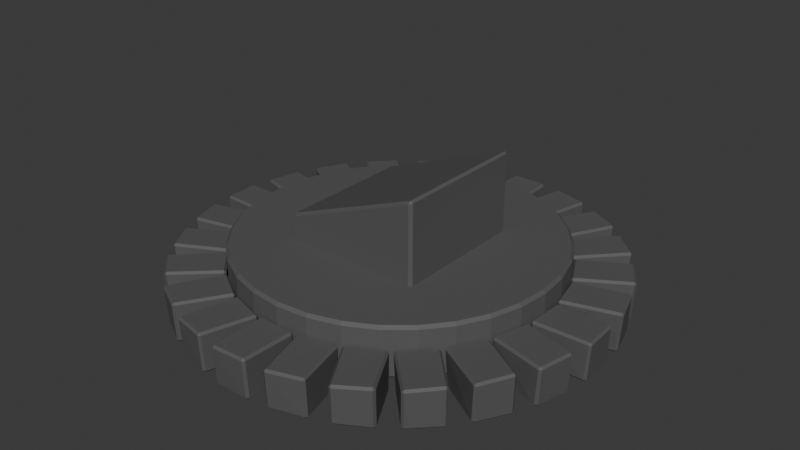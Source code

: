 # Source: Altar.blend  (saved by Blender 4.2.66; exported with 4.5.12 LTS)
import bpy
from mathutils import Matrix  # noqa: F401  (used for matrix-valued properties, if any)

bpy.ops.wm.read_factory_settings(use_empty=True)
scene = bpy.context.scene
scene.name = 'Scene'

# ---- collections
col_collection = bpy.data.collections.new('Collection'); scene.collection.children.link(col_collection)

# ---- materials (node trees are filled in below, after node groups)
mat_rock = bpy.data.materials.new('Rock')

# ---- material node trees
mat_rock.use_nodes = True; mat_rock.node_tree.nodes.clear()
_N = mat_rock.node_tree.nodes; _L = mat_rock.node_tree.links
n0 = _N.new('ShaderNodeBsdfPrincipled'); n0.name = 'Principled BSDF'; n0.location = (10, 300)
n0.inputs[0].default_value = (0.09412, 0.09412, 0.09412, 1.0)
n0.inputs[2].default_value = 0.7008
n1 = _N.new('ShaderNodeOutputMaterial'); n1.name = 'Material Output'; n1.location = (300, 300)
_L.new(n0.outputs[0], n1.inputs[0])
n1.is_active_output = True

# ---- world
world_world = bpy.data.worlds.new('World'); scene.world = world_world
world_world.use_nodes = True; world_world.node_tree.nodes.clear()
_N = world_world.node_tree.nodes; _L = world_world.node_tree.links
n0 = _N.new('ShaderNodeOutputWorld'); n0.name = 'World Output'; n0.location = (300, 300)
n1 = _N.new('ShaderNodeBackground'); n1.name = 'Background'; n1.location = (10, 300)
n1.inputs[0].default_value = (0.05088, 0.05088, 0.05088, 1.0)
_L.new(n1.outputs[0], n0.inputs[0])
n0.is_active_output = True
world_world.color = (0.05088, 0.05088, 0.05088)
world_world.sun_shadow_jitter_overblur = 0.0

# ---- meshes
me_cube_001 = bpy.data.meshes.new('Cube.001')
me_cube_001.from_pydata([(-0.2603, -2.955, -0.2674), (-0.2585, -2.99, 0.2675), (-0.2512, -2.221, -0.272), (-0.2753, -2.181, 0.2638), (0.2502, -2.944, -0.2749), (0.2503, -2.968, 0.2743), (0.2535, -2.199, -0.2791), (0.2613, -2.201, 0.2654), (2.922, 0.5135, -0.2678), (2.955, 0.5243, 0.2671), (2.21, 0.3323, -0.2724), (2.178, 0.2985, 0.2634), (2.779, 1.004, -0.2753), (2.802, 1.01, 0.274), (2.059, 0.814, -0.2795), (2.058, 0.8219, 0.265), (-1.252, 2.69, -0.2682), (-1.271, 2.719, 0.2667), (-0.8931, 2.049, -0.2728), (-0.852, 2.026, 0.263), (-1.688, 2.424, -0.2757), (-1.701, 2.446, 0.2736), (-1.319, 1.778, -0.2798), (-1.327, 1.775, 0.2646), (-2.274, -1.906, -0.2686), (-2.297, -1.932, 0.2663), (-1.748, -1.393, -0.2732), (-1.737, -1.347, 0.2626), (-1.905, -2.258, -0.2761), (-1.922, -2.276, 0.2732), (-1.376, -1.734, -0.2802), (-1.371, -1.741, 0.2642), (2.429, -1.703, -0.269), (2.46, -1.719, 0.2659), (1.798, -1.328, -0.2736), (1.751, -1.329, 0.2623), (2.674, -1.255, -0.2764), (2.696, -1.267, 0.2728), (2.031, -0.88, -0.2806), (2.036, -0.874, 0.2638), (1.016, 2.787, -0.2694), (1.024, 2.822, 0.2655), (0.8175, 2.08, -0.2739), (0.8304, 2.035, 0.2619), (0.5202, 2.908, -0.2768), (0.5265, 2.932, 0.2724), (0.3243, 2.19, -0.281), (0.3172, 2.193, 0.2634), (-2.955, 0.2603, -0.2698), (-2.99, 0.2585, 0.2651), (-2.221, 0.2511, -0.2743), (-2.181, 0.2753, 0.2615), (-2.944, -0.2502, -0.2772), (-2.968, -0.2503, 0.272), (-2.199, -0.2535, -0.2814), (-2.201, -0.2613, 0.263), (0.5135, -2.922, -0.2702), (0.5243, -2.955, 0.2647), (0.3323, -2.21, -0.2747), (0.2985, -2.178, 0.2611), (1.004, -2.779, -0.2776), (1.01, -2.802, 0.2716), (0.814, -2.059, -0.2818), (0.8219, -2.058, 0.2626), (2.69, 1.252, -0.2706), (2.719, 1.271, 0.2643), (2.049, 0.8931, -0.2751), (2.026, 0.852, 0.2607), (2.424, 1.689, -0.278), (2.446, 1.701, 0.2712), (1.778, 1.319, -0.2822), (1.775, 1.327, 0.2622), (-1.906, 2.274, -0.271), (-1.932, 2.297, 0.264), (-1.393, 1.748, -0.2755), (-1.347, 1.737, 0.2603), (-2.258, 1.905, -0.2784), (-2.276, 1.922, 0.2708), (-1.734, 1.376, -0.2826), (-1.741, 1.371, 0.2618), (-1.703, -2.429, -0.2714), (-1.719, -2.46, 0.2636), (-1.328, -1.798, -0.2759), (-1.329, -1.751, 0.2599), (-1.255, -2.674, -0.2788), (-1.267, -2.696, 0.2704), (-0.88, -2.031, -0.283), (-0.874, -2.036, 0.2614), (2.787, -1.016, -0.2718), (2.822, -1.024, 0.2632), (2.08, -0.8175, -0.2763), (2.035, -0.8304, 0.2595), (2.908, -0.5202, -0.2792), (2.932, -0.5265, 0.27), (2.19, -0.3243, -0.2834), (2.193, -0.3172, 0.261), (0.2603, 2.955, -0.2721), (0.2584, 2.99, 0.2628), (0.2511, 2.221, -0.2767), (0.2753, 2.181, 0.2591), (-0.2502, 2.944, -0.2796), (-0.2504, 2.968, 0.2696), (-0.2535, 2.199, -0.2838), (-0.2613, 2.201, 0.2606), (-2.922, -0.5135, -0.2725), (-2.955, -0.5243, 0.2624), (-2.21, -0.3323, -0.2771), (-2.178, -0.2985, 0.2587), (-2.779, -1.004, -0.28), (-2.802, -1.01, 0.2692), (-2.059, -0.814, -0.2842), (-2.058, -0.8219, 0.2602), (1.252, -2.69, -0.2729), (1.271, -2.719, 0.262), (0.8931, -2.049, -0.2775), (0.852, -2.026, 0.2583), (1.689, -2.424, -0.2804), (1.701, -2.446, 0.2688), (1.319, -1.778, -0.2846), (1.327, -1.775, 0.2599), (2.274, 1.906, -0.2733), (2.297, 1.932, 0.2616), (1.748, 1.393, -0.2779), (1.737, 1.347, 0.2579), (1.905, 2.258, -0.2808), (1.922, 2.276, 0.2684), (1.376, 1.734, -0.285), (1.371, 1.741, 0.2595), (-2.429, 1.703, -0.2737), (-2.46, 1.719, 0.2612), (-1.798, 1.328, -0.2783), (-1.751, 1.329, 0.2575), (-2.674, 1.255, -0.2812), (-2.696, 1.267, 0.268), (-2.031, 0.88, -0.2854), (-2.036, 0.874, 0.2591), (-1.016, -2.787, -0.2741), (-1.024, -2.822, 0.2608), (-0.8175, -2.08, -0.2787), (-0.8304, -2.035, 0.2571), (-0.5202, -2.908, -0.2816), (-0.5265, -2.932, 0.2676), (-0.3243, -2.19, -0.2858), (-0.3172, -2.193, 0.2587), (2.955, -0.2603, -0.2745), (2.99, -0.2584, 0.2604), (2.221, -0.2511, -0.2791), (2.181, -0.2753, 0.2567), (2.944, 0.2502, -0.282), (2.968, 0.2504, 0.2673), (2.199, 0.2535, -0.2862), (2.201, 0.2613, 0.2583), (-0.5135, 2.922, -0.2749), (-0.5243, 2.955, 0.26), (-0.3323, 2.21, -0.2795), (-0.2985, 2.178, 0.2563), (-1.004, 2.779, -0.2824), (-1.01, 2.802, 0.2669), (-0.814, 2.059, -0.2865), (-0.8219, 2.058, 0.2579), (-2.69, -1.252, -0.2753), (-2.719, -1.271, 0.2596), (-2.049, -0.8931, -0.2799), (-2.026, -0.852, 0.256), (-2.424, -1.689, -0.2828), (-2.446, -1.701, 0.2665), (-1.778, -1.319, -0.2869), (-1.775, -1.327, 0.2575), (1.906, -2.274, -0.2757), (1.932, -2.297, 0.2592), (1.393, -1.748, -0.2803), (1.347, -1.737, 0.2556), (2.258, -1.905, -0.2831), (2.276, -1.922, 0.2661), (1.734, -1.376, -0.2873), (1.741, -1.371, 0.2571), (1.703, 2.429, -0.2761), (1.719, 2.46, 0.2588), (1.328, 1.798, -0.2806), (1.329, 1.751, 0.2552), (1.255, 2.674, -0.2835), (1.267, 2.696, 0.2657), (0.88, 2.031, -0.2877), (0.874, 2.036, 0.2567), (-2.787, 1.016, -0.2765), (-2.822, 1.024, 0.2584), (-2.08, 0.8175, -0.281), (-2.035, 0.8304, 0.2548), (-2.908, 0.5202, -0.2839), (-2.932, 0.5264, 0.2653), (-2.19, 0.3243, -0.2881), (-2.193, 0.3172, 0.2563), (-0.2603, -2.955, -0.2769), (-0.2584, -2.99, 0.258), (-0.2511, -2.221, -0.2814), (-0.2753, -2.181, 0.2544), (0.2502, -2.944, -0.2843), (0.2504, -2.968, 0.2649), (0.2535, -2.199, -0.2885), (0.2613, -2.201, 0.2559), (2.922, 0.5135, -0.2773), (2.955, 0.5243, 0.2576), (2.21, 0.3323, -0.2818), (2.178, 0.2985, 0.254), (2.779, 1.004, -0.2847), (2.802, 1.01, 0.2645), (2.059, 0.814, -0.2889), (2.058, 0.8219, 0.2555), (-1.252, 2.69, -0.2777), (-1.271, 2.719, 0.2573), (-0.8931, 2.049, -0.2822), (-0.852, 2.026, 0.2536), (-1.689, 2.424, -0.2851), (-1.701, 2.446, 0.2641), (-1.319, 1.778, -0.2893), (-1.327, 1.775, 0.2551)], [], [(0, 1, 3, 2), (2, 3, 7, 6), (6, 7, 5, 4), (4, 5, 1, 0), (2, 6, 4, 0), (7, 3, 1, 5), (8, 9, 11, 10), (10, 11, 15, 14), (14, 15, 13, 12), (12, 13, 9, 8), (10, 14, 12, 8), (15, 11, 9, 13), (16, 17, 19, 18), (18, 19, 23, 22), (22, 23, 21, 20), (20, 21, 17, 16), (18, 22, 20, 16), (23, 19, 17, 21), (24, 25, 27, 26), (26, 27, 31, 30), (30, 31, 29, 28), (28, 29, 25, 24), (26, 30, 28, 24), (31, 27, 25, 29), (32, 33, 35, 34), (34, 35, 39, 38), (38, 39, 37, 36), (36, 37, 33, 32), (34, 38, 36, 32), (39, 35, 33, 37), (40, 41, 43, 42), (42, 43, 47, 46), (46, 47, 45, 44), (44, 45, 41, 40), (42, 46, 44, 40), (47, 43, 41, 45), (48, 49, 51, 50), (50, 51, 55, 54), (54, 55, 53, 52), (52, 53, 49, 48), (50, 54, 52, 48), (55, 51, 49, 53), (56, 57, 59, 58), (58, 59, 63, 62), (62, 63, 61, 60), (60, 61, 57, 56), (58, 62, 60, 56), (63, 59, 57, 61), (64, 65, 67, 66), (66, 67, 71, 70), (70, 71, 69, 68), (68, 69, 65, 64), (66, 70, 68, 64), (71, 67, 65, 69), (72, 73, 75, 74), (74, 75, 79, 78), (78, 79, 77, 76), (76, 77, 73, 72), (74, 78, 76, 72), (79, 75, 73, 77), (80, 81, 83, 82), (82, 83, 87, 86), (86, 87, 85, 84), (84, 85, 81, 80), (82, 86, 84, 80), (87, 83, 81, 85), (88, 89, 91, 90), (90, 91, 95, 94), (94, 95, 93, 92), (92, 93, 89, 88), (90, 94, 92, 88), (95, 91, 89, 93), (96, 97, 99, 98), (98, 99, 103, 102), (102, 103, 101, 100), (100, 101, 97, 96), (98, 102, 100, 96), (103, 99, 97, 101), (104, 105, 107, 106), (106, 107, 111, 110), (110, 111, 109, 108), (108, 109, 105, 104), (106, 110, 108, 104), (111, 107, 105, 109), (112, 113, 115, 114), (114, 115, 119, 118), (118, 119, 117, 116), (116, 117, 113, 112), (114, 118, 116, 112), (119, 115, 113, 117), (120, 121, 123, 122), (122, 123, 127, 126), (126, 127, 125, 124), (124, 125, 121, 120), (122, 126, 124, 120), (127, 123, 121, 125), (128, 129, 131, 130), (130, 131, 135, 134), (134, 135, 133, 132), (132, 133, 129, 128), (130, 134, 132, 128), (135, 131, 129, 133), (136, 137, 139, 138), (138, 139, 143, 142), (142, 143, 141, 140), (140, 141, 137, 136), (138, 142, 140, 136), (143, 139, 137, 141), (144, 145, 147, 146), (146, 147, 151, 150), (150, 151, 149, 148), (148, 149, 145, 144), (146, 150, 148, 144), (151, 147, 145, 149), (152, 153, 155, 154), (154, 155, 159, 158), (158, 159, 157, 156), (156, 157, 153, 152), (154, 158, 156, 152), (159, 155, 153, 157), (160, 161, 163, 162), (162, 163, 167, 166), (166, 167, 165, 164), (164, 165, 161, 160), (162, 166, 164, 160), (167, 163, 161, 165), (168, 169, 171, 170), (170, 171, 175, 174), (174, 175, 173, 172), (172, 173, 169, 168), (170, 174, 172, 168), (175, 171, 169, 173), (176, 177, 179, 178), (178, 179, 183, 182), (182, 183, 181, 180), (180, 181, 177, 176), (178, 182, 180, 176), (183, 179, 177, 181), (184, 185, 187, 186), (186, 187, 191, 190), (190, 191, 189, 188), (188, 189, 185, 184), (186, 190, 188, 184), (191, 187, 185, 189), (192, 193, 195, 194), (194, 195, 199, 198), (198, 199, 197, 196), (196, 197, 193, 192), (194, 198, 196, 192), (199, 195, 193, 197), (200, 201, 203, 202), (202, 203, 207, 206), (206, 207, 205, 204), (204, 205, 201, 200), (202, 206, 204, 200), (207, 203, 201, 205), (208, 209, 211, 210), (210, 211, 215, 214), (214, 215, 213, 212), (212, 213, 209, 208), (210, 214, 212, 208), (215, 211, 209, 213)])
_uv = me_cube_001.uv_layers.new(name='UVMap')
_uv.uv.foreach_set('vector', [0.375, 0.0, 0.625, 0.0, 0.625, 0.25, 0.375, 0.25, 0.375, 0.25, 0.625, 0.25, 0.625, 0.5, 0.375, 0.5, 0.375, 0.5, 0.625, 0.5, 0.625, 0.75, 0.375, 0.75, 0.375, 0.75, 0.625, 0.75, 0.625, 1.0, 0.375, 1.0, 0.125, 0.5, 0.375, 0.5, 0.375, 0.75, 0.125, 0.75, 0.625, 0.5, 0.875, 0.5, 0.875, 0.75, 0.625, 0.75, 0.375, 0.0, 0.625, 0.0, 0.625, 0.25, 0.375, 0.25, 0.375, 0.25, 0.625, 0.25, 0.625, 0.5, 0.375, 0.5, 0.375, 0.5, 0.625, 0.5, 0.625, 0.75, 0.375, 0.75, 0.375, 0.75, 0.625, 0.75, 0.625, 1.0, 0.375, 1.0, 0.125, 0.5, 0.375, 0.5, 0.375, 0.75, 0.125, 0.75, 0.625, 0.5, 0.875, 0.5, 0.875, 0.75, 0.625, 0.75, 0.375, 0.0, 0.625, 0.0, 0.625, 0.25, 0.375, 0.25, 0.375, 0.25, 0.625, 0.25, 0.625, 0.5, 0.375, 0.5, 0.375, 0.5, 0.625, 0.5, 0.625, 0.75, 0.375, 0.75, 0.375, 0.75, 0.625, 0.75, 0.625, 1.0, 0.375, 1.0, 0.125, 0.5, 0.375, 0.5, 0.375, 0.75, 0.125, 0.75, 0.625, 0.5, 0.875, 0.5, 0.875, 0.75, 0.625, 0.75, 0.375, 0.0, 0.625, 0.0, 0.625, 0.25, 0.375, 0.25, 0.375, 0.25, 0.625, 0.25, 0.625, 0.5, 0.375, 0.5, 0.375, 0.5, 0.625, 0.5, 0.625, 0.75, 0.375, 0.75, 0.375, 0.75, 0.625, 0.75, 0.625, 1.0, 0.375, 1.0, 0.125, 0.5, 0.375, 0.5, 0.375, 0.75, 0.125, 0.75, 0.625, 0.5, 0.875, 0.5, 0.875, 0.75, 0.625, 0.75, 0.375, 0.0, 0.625, 0.0, 0.625, 0.25, 0.375, 0.25, 0.375, 0.25, 0.625, 0.25, 0.625, 0.5, 0.375, 0.5, 0.375, 0.5, 0.625, 0.5, 0.625, 0.75, 0.375, 0.75, 0.375, 0.75, 0.625, 0.75, 0.625, 1.0, 0.375, 1.0, 0.125, 0.5, 0.375, 0.5, 0.375, 0.75, 0.125, 0.75, 0.625, 0.5, 0.875, 0.5, 0.875, 0.75, 0.625, 0.75, 0.375, 0.0, 0.625, 0.0, 0.625, 0.25, 0.375, 0.25, 0.375, 0.25, 0.625, 0.25, 0.625, 0.5, 0.375, 0.5, 0.375, 0.5, 0.625, 0.5, 0.625, 0.75, 0.375, 0.75, 0.375, 0.75, 0.625, 0.75, 0.625, 1.0, 0.375, 1.0, 0.125, 0.5, 0.375, 0.5, 0.375, 0.75, 0.125, 0.75, 0.625, 0.5, 0.875, 0.5, 0.875, 0.75, 0.625, 0.75, 0.375, 0.0, 0.625, 0.0, 0.625, 0.25, 0.375, 0.25, 0.375, 0.25, 0.625, 0.25, 0.625, 0.5, 0.375, 0.5, 0.375, 0.5, 0.625, 0.5, 0.625, 0.75, 0.375, 0.75, 0.375, 0.75, 0.625, 0.75, 0.625, 1.0, 0.375, 1.0, 0.125, 0.5, 0.375, 0.5, 0.375, 0.75, 0.125, 0.75, 0.625, 0.5, 0.875, 0.5, 0.875, 0.75, 0.625, 0.75, 0.375, 0.0, 0.625, 0.0, 0.625, 0.25, 0.375, 0.25, 0.375, 0.25, 0.625, 0.25, 0.625, 0.5, 0.375, 0.5, 0.375, 0.5, 0.625, 0.5, 0.625, 0.75, 0.375, 0.75, 0.375, 0.75, 0.625, 0.75, 0.625, 1.0, 0.375, 1.0, 0.125, 0.5, 0.375, 0.5, 0.375, 0.75, 0.125, 0.75, 0.625, 0.5, 0.875, 0.5, 0.875, 0.75, 0.625, 0.75, 0.375, 0.0, 0.625, 0.0, 0.625, 0.25, 0.375, 0.25, 0.375, 0.25, 0.625, 0.25, 0.625, 0.5, 0.375, 0.5, 0.375, 0.5, 0.625, 0.5, 0.625, 0.75, 0.375, 0.75, 0.375, 0.75, 0.625, 0.75, 0.625, 1.0, 0.375, 1.0, 0.125, 0.5, 0.375, 0.5, 0.375, 0.75, 0.125, 0.75, 0.625, 0.5, 0.875, 0.5, 0.875, 0.75, 0.625, 0.75, 0.375, 0.0, 0.625, 0.0, 0.625, 0.25, 0.375, 0.25, 0.375, 0.25, 0.625, 0.25, 0.625, 0.5, 0.375, 0.5, 0.375, 0.5, 0.625, 0.5, 0.625, 0.75, 0.375, 0.75, 0.375, 0.75, 0.625, 0.75, 0.625, 1.0, 0.375, 1.0, 0.125, 0.5, 0.375, 0.5, 0.375, 0.75, 0.125, 0.75, 0.625, 0.5, 0.875, 0.5, 0.875, 0.75, 0.625, 0.75, 0.375, 0.0, 0.625, 0.0, 0.625, 0.25, 0.375, 0.25, 0.375, 0.25, 0.625, 0.25, 0.625, 0.5, 0.375, 0.5, 0.375, 0.5, 0.625, 0.5, 0.625, 0.75, 0.375, 0.75, 0.375, 0.75, 0.625, 0.75, 0.625, 1.0, 0.375, 1.0, 0.125, 0.5, 0.375, 0.5, 0.375, 0.75, 0.125, 0.75, 0.625, 0.5, 0.875, 0.5, 0.875, 0.75, 0.625, 0.75, 0.375, 0.0, 0.625, 0.0, 0.625, 0.25, 0.375, 0.25, 0.375, 0.25, 0.625, 0.25, 0.625, 0.5, 0.375, 0.5, 0.375, 0.5, 0.625, 0.5, 0.625, 0.75, 0.375, 0.75, 0.375, 0.75, 0.625, 0.75, 0.625, 1.0, 0.375, 1.0, 0.125, 0.5, 0.375, 0.5, 0.375, 0.75, 0.125, 0.75, 0.625, 0.5, 0.875, 0.5, 0.875, 0.75, 0.625, 0.75, 0.375, 0.0, 0.625, 0.0, 0.625, 0.25, 0.375, 0.25, 0.375, 0.25, 0.625, 0.25, 0.625, 0.5, 0.375, 0.5, 0.375, 0.5, 0.625, 0.5, 0.625, 0.75, 0.375, 0.75, 0.375, 0.75, 0.625, 0.75, 0.625, 1.0, 0.375, 1.0, 0.125, 0.5, 0.375, 0.5, 0.375, 0.75, 0.125, 0.75, 0.625, 0.5, 0.875, 0.5, 0.875, 0.75, 0.625, 0.75, 0.375, 0.0, 0.625, 0.0, 0.625, 0.25, 0.375, 0.25, 0.375, 0.25, 0.625, 0.25, 0.625, 0.5, 0.375, 0.5, 0.375, 0.5, 0.625, 0.5, 0.625, 0.75, 0.375, 0.75, 0.375, 0.75, 0.625, 0.75, 0.625, 1.0, 0.375, 1.0, 0.125, 0.5, 0.375, 0.5, 0.375, 0.75, 0.125, 0.75, 0.625, 0.5, 0.875, 0.5, 0.875, 0.75, 0.625, 0.75, 0.375, 0.0, 0.625, 0.0, 0.625, 0.25, 0.375, 0.25, 0.375, 0.25, 0.625, 0.25, 0.625, 0.5, 0.375, 0.5, 0.375, 0.5, 0.625, 0.5, 0.625, 0.75, 0.375, 0.75, 0.375, 0.75, 0.625, 0.75, 0.625, 1.0, 0.375, 1.0, 0.125, 0.5, 0.375, 0.5, 0.375, 0.75, 0.125, 0.75, 0.625, 0.5, 0.875, 0.5, 0.875, 0.75, 0.625, 0.75, 0.375, 0.0, 0.625, 0.0, 0.625, 0.25, 0.375, 0.25, 0.375, 0.25, 0.625, 0.25, 0.625, 0.5, 0.375, 0.5, 0.375, 0.5, 0.625, 0.5, 0.625, 0.75, 0.375, 0.75, 0.375, 0.75, 0.625, 0.75, 0.625, 1.0, 0.375, 1.0, 0.125, 0.5, 0.375, 0.5, 0.375, 0.75, 0.125, 0.75, 0.625, 0.5, 0.875, 0.5, 0.875, 0.75, 0.625, 0.75, 0.375, 0.0, 0.625, 0.0, 0.625, 0.25, 0.375, 0.25, 0.375, 0.25, 0.625, 0.25, 0.625, 0.5, 0.375, 0.5, 0.375, 0.5, 0.625, 0.5, 0.625, 0.75, 0.375, 0.75, 0.375, 0.75, 0.625, 0.75, 0.625, 1.0, 0.375, 1.0, 0.125, 0.5, 0.375, 0.5, 0.375, 0.75, 0.125, 0.75, 0.625, 0.5, 0.875, 0.5, 0.875, 0.75, 0.625, 0.75, 0.375, 0.0, 0.625, 0.0, 0.625, 0.25, 0.375, 0.25, 0.375, 0.25, 0.625, 0.25, 0.625, 0.5, 0.375, 0.5, 0.375, 0.5, 0.625, 0.5, 0.625, 0.75, 0.375, 0.75, 0.375, 0.75, 0.625, 0.75, 0.625, 1.0, 0.375, 1.0, 0.125, 0.5, 0.375, 0.5, 0.375, 0.75, 0.125, 0.75, 0.625, 0.5, 0.875, 0.5, 0.875, 0.75, 0.625, 0.75, 0.375, 0.0, 0.625, 0.0, 0.625, 0.25, 0.375, 0.25, 0.375, 0.25, 0.625, 0.25, 0.625, 0.5, 0.375, 0.5, 0.375, 0.5, 0.625, 0.5, 0.625, 0.75, 0.375, 0.75, 0.375, 0.75, 0.625, 0.75, 0.625, 1.0, 0.375, 1.0, 0.125, 0.5, 0.375, 0.5, 0.375, 0.75, 0.125, 0.75, 0.625, 0.5, 0.875, 0.5, 0.875, 0.75, 0.625, 0.75, 0.375, 0.0, 0.625, 0.0, 0.625, 0.25, 0.375, 0.25, 0.375, 0.25, 0.625, 0.25, 0.625, 0.5, 0.375, 0.5, 0.375, 0.5, 0.625, 0.5, 0.625, 0.75, 0.375, 0.75, 0.375, 0.75, 0.625, 0.75, 0.625, 1.0, 0.375, 1.0, 0.125, 0.5, 0.375, 0.5, 0.375, 0.75, 0.125, 0.75, 0.625, 0.5, 0.875, 0.5, 0.875, 0.75, 0.625, 0.75, 0.375, 0.0, 0.625, 0.0, 0.625, 0.25, 0.375, 0.25, 0.375, 0.25, 0.625, 0.25, 0.625, 0.5, 0.375, 0.5, 0.375, 0.5, 0.625, 0.5, 0.625, 0.75, 0.375, 0.75, 0.375, 0.75, 0.625, 0.75, 0.625, 1.0, 0.375, 1.0, 0.125, 0.5, 0.375, 0.5, 0.375, 0.75, 0.125, 0.75, 0.625, 0.5, 0.875, 0.5, 0.875, 0.75, 0.625, 0.75, 0.375, 0.0, 0.625, 0.0, 0.625, 0.25, 0.375, 0.25, 0.375, 0.25, 0.625, 0.25, 0.625, 0.5, 0.375, 0.5, 0.375, 0.5, 0.625, 0.5, 0.625, 0.75, 0.375, 0.75, 0.375, 0.75, 0.625, 0.75, 0.625, 1.0, 0.375, 1.0, 0.125, 0.5, 0.375, 0.5, 0.375, 0.75, 0.125, 0.75, 0.625, 0.5, 0.875, 0.5, 0.875, 0.75, 0.625, 0.75, 0.375, 0.0, 0.625, 0.0, 0.625, 0.25, 0.375, 0.25, 0.375, 0.25, 0.625, 0.25, 0.625, 0.5, 0.375, 0.5, 0.375, 0.5, 0.625, 0.5, 0.625, 0.75, 0.375, 0.75, 0.375, 0.75, 0.625, 0.75, 0.625, 1.0, 0.375, 1.0, 0.125, 0.5, 0.375, 0.5, 0.375, 0.75, 0.125, 0.75, 0.625, 0.5, 0.875, 0.5, 0.875, 0.75, 0.625, 0.75, 0.375, 0.0, 0.625, 0.0, 0.625, 0.25, 0.375, 0.25, 0.375, 0.25, 0.625, 0.25, 0.625, 0.5, 0.375, 0.5, 0.375, 0.5, 0.625, 0.5, 0.625, 0.75, 0.375, 0.75, 0.375, 0.75, 0.625, 0.75, 0.625, 1.0, 0.375, 1.0, 0.125, 0.5, 0.375, 0.5, 0.375, 0.75, 0.125, 0.75, 0.625, 0.5, 0.875, 0.5, 0.875, 0.75, 0.625, 0.75, 0.375, 0.0, 0.625, 0.0, 0.625, 0.25, 0.375, 0.25, 0.375, 0.25, 0.625, 0.25, 0.625, 0.5, 0.375, 0.5, 0.375, 0.5, 0.625, 0.5, 0.625, 0.75, 0.375, 0.75, 0.375, 0.75, 0.625, 0.75, 0.625, 1.0, 0.375, 1.0, 0.125, 0.5, 0.375, 0.5, 0.375, 0.75, 0.125, 0.75, 0.625, 0.5, 0.875, 0.5, 0.875, 0.75, 0.625, 0.75, 0.375, 0.0, 0.625, 0.0, 0.625, 0.25, 0.375, 0.25, 0.375, 0.25, 0.625, 0.25, 0.625, 0.5, 0.375, 0.5, 0.375, 0.5, 0.625, 0.5, 0.625, 0.75, 0.375, 0.75, 0.375, 0.75, 0.625, 0.75, 0.625, 1.0, 0.375, 1.0, 0.125, 0.5, 0.375, 0.5, 0.375, 0.75, 0.125, 0.75, 0.625, 0.5, 0.875, 0.5, 0.875, 0.75, 0.625, 0.75, 0.375, 0.0, 0.625, 0.0, 0.625, 0.25, 0.375, 0.25, 0.375, 0.25, 0.625, 0.25, 0.625, 0.5, 0.375, 0.5, 0.375, 0.5, 0.625, 0.5, 0.625, 0.75, 0.375, 0.75, 0.375, 0.75, 0.625, 0.75, 0.625, 1.0, 0.375, 1.0, 0.125, 0.5, 0.375, 0.5, 0.375, 0.75, 0.125, 0.75, 0.625, 0.5, 0.875, 0.5, 0.875, 0.75, 0.625, 0.75])
me_cube_001.materials.append(mat_rock)
me_cube_001.update()
me_cylinder = bpy.data.meshes.new('Cylinder')
me_cylinder.from_pydata([(0.0, 2.202, -0.3474), (0.0, 2.202, 0.3474), (0.4297, 2.16, -0.3474), (0.4297, 2.16, 0.3474), (0.8428, 2.035, -0.3474), (0.8428, 2.035, 0.3474), (1.224, 1.831, -0.3474), (1.224, 1.831, 0.3474), (1.557, 1.557, -0.3474), (1.557, 1.557, 0.3474), (1.831, 1.224, -0.3474), (1.831, 1.224, 0.3474), (2.035, 0.8428, -0.3474), (2.035, 0.8428, 0.3474), (2.16, 0.4297, -0.3474), (2.16, 0.4297, 0.3474), (2.202, 0.0, -0.3474), (2.202, 0.0, 0.3474), (2.16, -0.4297, -0.3474), (2.16, -0.4297, 0.3474), (2.035, -0.8428, -0.3474), (2.035, -0.8428, 0.3474), (1.831, -1.224, -0.3474), (1.831, -1.224, 0.3474), (1.557, -1.557, -0.3474), (1.557, -1.557, 0.3474), (1.224, -1.831, -0.3474), (1.224, -1.831, 0.3474), (0.8428, -2.035, -0.3474), (0.8428, -2.035, 0.3474), (0.4297, -2.16, -0.3474), (0.4297, -2.16, 0.3474), (0.0, -2.202, -0.3474), (0.0, -2.202, 0.3474), (-0.4297, -2.16, -0.3474), (-0.4297, -2.16, 0.3474), (-0.8428, -2.035, -0.3474), (-0.8428, -2.035, 0.3474), (-1.224, -1.831, -0.3474), (-1.224, -1.831, 0.3474), (-1.557, -1.557, -0.3474), (-1.557, -1.557, 0.3474), (-1.831, -1.224, -0.3474), (-1.831, -1.224, 0.3474), (-2.035, -0.8428, -0.3474), (-2.035, -0.8428, 0.3474), (-2.16, -0.4297, -0.3474), (-2.16, -0.4297, 0.3474), (-2.202, 0.0, -0.3474), (-2.202, 0.0, 0.3474), (-2.16, 0.4297, -0.3474), (-2.16, 0.4297, 0.3474), (-2.035, 0.8428, -0.3474), (-2.035, 0.8428, 0.3474), (-1.831, 1.224, -0.3474), (-1.831, 1.224, 0.3474), (-1.557, 1.557, -0.3474), (-1.557, 1.557, 0.3474), (-1.224, 1.831, -0.3474), (-1.224, 1.831, 0.3474), (-0.8428, 2.035, -0.3474), (-0.8428, 2.035, 0.3474), (-0.4297, 2.16, -0.3474), (-0.4297, 2.16, 0.3474)], [], [(0, 1, 3, 2), (2, 3, 5, 4), (4, 5, 7, 6), (6, 7, 9, 8), (8, 9, 11, 10), (10, 11, 13, 12), (12, 13, 15, 14), (14, 15, 17, 16), (16, 17, 19, 18), (18, 19, 21, 20), (20, 21, 23, 22), (22, 23, 25, 24), (24, 25, 27, 26), (26, 27, 29, 28), (28, 29, 31, 30), (30, 31, 33, 32), (32, 33, 35, 34), (34, 35, 37, 36), (36, 37, 39, 38), (38, 39, 41, 40), (40, 41, 43, 42), (42, 43, 45, 44), (44, 45, 47, 46), (46, 47, 49, 48), (48, 49, 51, 50), (50, 51, 53, 52), (52, 53, 55, 54), (54, 55, 57, 56), (56, 57, 59, 58), (58, 59, 61, 60), (3, 1, 63, 61, 59, 57, 55, 53, 51, 49, 47, 45, 43, 41, 39, 37, 35, 33, 31, 29, 27, 25, 23, 21, 19, 17, 15, 13, 11, 9, 7, 5), (60, 61, 63, 62), (62, 63, 1, 0), (0, 2, 4, 6, 8, 10, 12, 14, 16, 18, 20, 22, 24, 26, 28, 30, 32, 34, 36, 38, 40, 42, 44, 46, 48, 50, 52, 54, 56, 58, 60, 62)])
_uv = me_cylinder.uv_layers.new(name='UVMap')
_uv.uv.foreach_set('vector', [1.0, 0.5, 1.0, 1.0, 0.9688, 1.0, 0.9688, 0.5, 0.9688, 0.5, 0.9688, 1.0, 0.9375, 1.0, 0.9375, 0.5, 0.9375, 0.5, 0.9375, 1.0, 0.9062, 1.0, 0.9062, 0.5, 0.9062, 0.5, 0.9062, 1.0, 0.875, 1.0, 0.875, 0.5, 0.875, 0.5, 0.875, 1.0, 0.8438, 1.0, 0.8438, 0.5, 0.8438, 0.5, 0.8438, 1.0, 0.8125, 1.0, 0.8125, 0.5, 0.8125, 0.5, 0.8125, 1.0, 0.7812, 1.0, 0.7812, 0.5, 0.7812, 0.5, 0.7812, 1.0, 0.75, 1.0, 0.75, 0.5, 0.75, 0.5, 0.75, 1.0, 0.7188, 1.0, 0.7188, 0.5, 0.7188, 0.5, 0.7188, 1.0, 0.6875, 1.0, 0.6875, 0.5, 0.6875, 0.5, 0.6875, 1.0, 0.6562, 1.0, 0.6562, 0.5, 0.6562, 0.5, 0.6562, 1.0, 0.625, 1.0, 0.625, 0.5, 0.625, 0.5, 0.625, 1.0, 0.5938, 1.0, 0.5938, 0.5, 0.5938, 0.5, 0.5938, 1.0, 0.5625, 1.0, 0.5625, 0.5, 0.5625, 0.5, 0.5625, 1.0, 0.5312, 1.0, 0.5312, 0.5, 0.5312, 0.5, 0.5312, 1.0, 0.5, 1.0, 0.5, 0.5, 0.5, 0.5, 0.5, 1.0, 0.4688, 1.0, 0.4688, 0.5, 0.4688, 0.5, 0.4688, 1.0, 0.4375, 1.0, 0.4375, 0.5, 0.4375, 0.5, 0.4375, 1.0, 0.4062, 1.0, 0.4062, 0.5, 0.4062, 0.5, 0.4062, 1.0, 0.375, 1.0, 0.375, 0.5, 0.375, 0.5, 0.375, 1.0, 0.3438, 1.0, 0.3438, 0.5, 0.3438, 0.5, 0.3438, 1.0, 0.3125, 1.0, 0.3125, 0.5, 0.3125, 0.5, 0.3125, 1.0, 0.2812, 1.0, 0.2812, 0.5, 0.2812, 0.5, 0.2812, 1.0, 0.25, 1.0, 0.25, 0.5, 0.25, 0.5, 0.25, 1.0, 0.2188, 1.0, 0.2188, 0.5, 0.2188, 0.5, 0.2188, 1.0, 0.1875, 1.0, 0.1875, 0.5, 0.1875, 0.5, 0.1875, 1.0, 0.1562, 1.0, 0.1562, 0.5, 0.1562, 0.5, 0.1562, 1.0, 0.125, 1.0, 0.125, 0.5, 0.125, 0.5, 0.125, 1.0, 0.09375, 1.0, 0.09375, 0.5, 0.09375, 0.5, 0.09375, 1.0, 0.0625, 1.0, 0.0625, 0.5, 0.2968, 0.4854, 0.25, 0.49, 0.2032, 0.4854, 0.1582, 0.4717, 0.1167, 0.4496, 0.08029, 0.4197, 0.05045, 0.3833, 0.02827, 0.3418, 0.01461, 0.2968, 0.01, 0.25, 0.01461, 0.2032, 0.02827, 0.1582, 0.05045, 0.1167, 0.08029, 0.08029, 0.1167, 0.05045, 0.1582, 0.02827, 0.2032, 0.01461, 0.25, 0.01, 0.2968, 0.01461, 0.3418, 0.02827, 0.3833, 0.05045, 0.4197, 0.08029, 0.4496, 0.1167, 0.4717, 0.1582, 0.4854, 0.2032, 0.49, 0.25, 0.4854, 0.2968, 0.4717, 0.3418, 0.4496, 0.3833, 0.4197, 0.4197, 0.3833, 0.4496, 0.3418, 0.4717, 0.0625, 0.5, 0.0625, 1.0, 0.03125, 1.0, 0.03125, 0.5, 0.03125, 0.5, 0.03125, 1.0, 0.0, 1.0, 0.0, 0.5, 0.75, 0.49, 0.7968, 0.4854, 0.8418, 0.4717, 0.8833, 0.4496, 0.9197, 0.4197, 0.9496, 0.3833, 0.9717, 0.3418, 0.9854, 0.2968, 0.99, 0.25, 0.9854, 0.2032, 0.9717, 0.1582, 0.9496, 0.1167, 0.9197, 0.08029, 0.8833, 0.05045, 0.8418, 0.02827, 0.7968, 0.01461, 0.75, 0.01, 0.7032, 0.01461, 0.6582, 0.02827, 0.6167, 0.05045, 0.5803, 0.08029, 0.5504, 0.1167, 0.5283, 0.1582, 0.5146, 0.2032, 0.51, 0.25, 0.5146, 0.2968, 0.5283, 0.3418, 0.5504, 0.3833, 0.5803, 0.4197, 0.6167, 0.4496, 0.6582, 0.4717, 0.7032, 0.4854])
me_cylinder.materials.append(mat_rock)
me_cylinder.update()
me_cube = bpy.data.meshes.new('Cube')
me_cube.from_pydata([(-1.0, -1.0, -1.0), (-1.0, -1.0, 0.2024), (-1.0, 1.0, -1.0), (-1.0, 1.0, 0.2024), (1.0, -1.0, -1.0), (1.0, -1.0, 1.0), (1.0, 1.0, -1.0), (1.0, 1.0, 1.0)], [], [(0, 1, 3, 2), (2, 3, 7, 6), (6, 7, 5, 4), (4, 5, 1, 0), (2, 6, 4, 0), (7, 3, 1, 5)])
_uv = me_cube.uv_layers.new(name='UVMap')
_uv.uv.foreach_set('vector', [0.375, 0.0, 0.5253, 0.0, 0.5253, 0.25, 0.375, 0.25, 0.375, 0.25, 0.5253, 0.25, 0.625, 0.5, 0.375, 0.5, 0.375, 0.5, 0.625, 0.5, 0.625, 0.75, 0.375, 0.75, 0.375, 0.75, 0.625, 0.75, 0.5253, 1.0, 0.375, 1.0, 0.125, 0.5, 0.375, 0.5, 0.375, 0.75, 0.125, 0.75, 0.625, 0.5, 0.875, 0.5, 0.875, 0.75, 0.625, 0.75])
me_cube.materials.append(mat_rock)
me_cube.update()

# ---- objects
ob_cube = bpy.data.objects.new('Cube', me_cube_001)
ob_cylinder = bpy.data.objects.new('Cylinder', me_cylinder)
ob_empty = bpy.data.objects.new('Empty', None)
ob_cube_001 = bpy.data.objects.new('Cube.001', me_cube)

# ---- transforms, parenting, visibility, modifiers, constraints
ob_cube.location = (0.0, 0.0, 0.000394)
_m = ob_cube.modifiers.new('Bevel', 'BEVEL')
_m.width = 0.03
_m.width_pct = 0.03
ob_cylinder.location = (0.0, 0.0, 0.1963)
_m = ob_cylinder.modifiers.new('Bevel', 'BEVEL')
_m.width = 0.04
_m.width_pct = 0.04
ob_empty.location = (0.0, 0.0, 0.0)
ob_empty.rotation_euler = (0.0, 0.0, 1.833)
ob_cube_001.location = (0.0, 0.0, 0.7057)
ob_cube_001.scale = (0.952, 0.952, 0.952)
_m = ob_cube_001.modifiers.new('Bevel', 'BEVEL')
_m.width = 0.04
_m.width_pct = 0.04

# ---- collection membership
col_collection.objects.link(ob_cube)
col_collection.objects.link(ob_cylinder)
col_collection.objects.link(ob_empty)
col_collection.objects.link(ob_cube_001)

# ---- scene / render settings (as saved in the file)
scene.frame_start = 1; scene.frame_end = 250; scene.frame_set(1)
scene.render.engine = 'BLENDER_EEVEE_NEXT'
bpy.context.view_layer.update()

# ---- added for rendering (the .blend has no active camera and no usable light): camera, sun
cam_auto = bpy.data.cameras.new('AutoCamera')
cam_auto.lens = 50.0
cam_auto.sensor_width = 36.0
cam_auto.clip_end = 1000.0
ob_auto_camera = bpy.data.objects.new('AutoCamera', cam_auto)
scene.collection.objects.link(ob_auto_camera)
ob_auto_camera.location = (8.01872, -9.62247, 7.09261)
ob_auto_camera.rotation_euler = (1.09748, -7.21219e-08, 0.694738)
scene.camera = ob_auto_camera
light_auto_sun = bpy.data.lights.new('AutoSun', 'SUN')
light_auto_sun.energy = 3.0
light_auto_sun.angle = 0.0523599
ob_auto_sun = bpy.data.objects.new('AutoSun', light_auto_sun)
scene.collection.objects.link(ob_auto_sun)
ob_auto_sun.rotation_euler = (0.872665, 0.174533, 0.523599)
bpy.context.view_layer.update()

